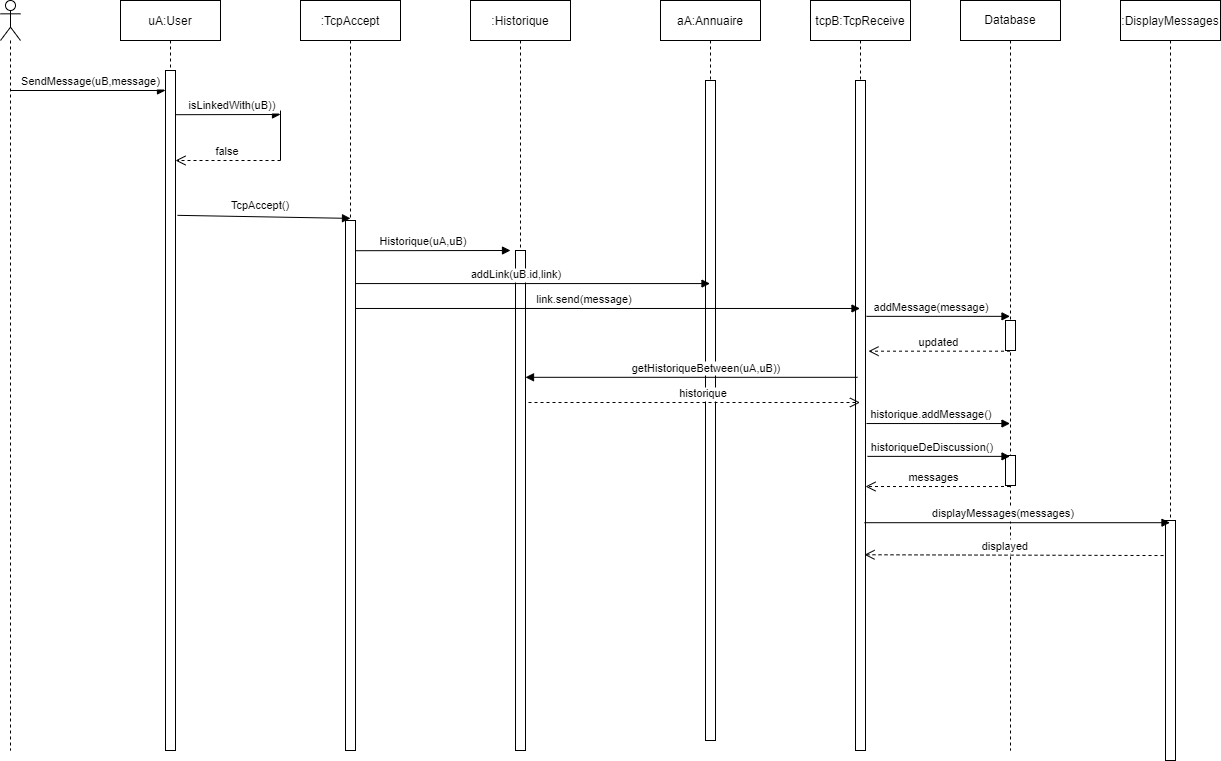

The diagram above was exported from draw.io. Its source (the exported page's mxGraphModel, read from the mxfile embedded in the PNG):
<mxGraphModel dx="1375" dy="786" grid="1" gridSize="10" guides="1" tooltips="1" connect="1" arrows="1" fold="1" page="1" pageScale="1" pageWidth="850" pageHeight="1100" math="0" shadow="0">
  <root>
    <mxCell id="0" />
    <mxCell id="1" parent="0" />
    <mxCell id="3nuBFxr9cyL0pnOWT2aG-1" value="uA:User" style="shape=umlLifeline;perimeter=lifelinePerimeter;container=1;collapsible=0;recursiveResize=0;rounded=0;shadow=0;strokeWidth=1;" parent="1" vertex="1">
      <mxGeometry x="170" y="80" width="100" height="750" as="geometry" />
    </mxCell>
    <mxCell id="3nuBFxr9cyL0pnOWT2aG-2" value="" style="points=[];perimeter=orthogonalPerimeter;rounded=0;shadow=0;strokeWidth=1;" parent="3nuBFxr9cyL0pnOWT2aG-1" vertex="1">
      <mxGeometry x="45" y="70" width="10" height="680" as="geometry" />
    </mxCell>
    <mxCell id="x_VwxQhGUdVrpUJNarhl-3" value="SendMessage(uB,message)" style="verticalAlign=bottom;endArrow=block;entryX=0;entryY=0;shadow=0;strokeWidth=1;" parent="3nuBFxr9cyL0pnOWT2aG-1" source="x_VwxQhGUdVrpUJNarhl-2" edge="1">
      <mxGeometry x="0.0354" relative="1" as="geometry">
        <mxPoint x="-135" y="90.00000000000011" as="sourcePoint" />
        <mxPoint x="45" y="90.00000000000011" as="targetPoint" />
        <Array as="points" />
        <mxPoint as="offset" />
      </mxGeometry>
    </mxCell>
    <mxCell id="3nuBFxr9cyL0pnOWT2aG-5" value=":Historique" style="shape=umlLifeline;perimeter=lifelinePerimeter;container=1;collapsible=0;recursiveResize=0;rounded=0;shadow=0;strokeWidth=1;" parent="1" vertex="1">
      <mxGeometry x="520" y="80" width="100" height="750" as="geometry" />
    </mxCell>
    <mxCell id="3nuBFxr9cyL0pnOWT2aG-6" value="" style="points=[];perimeter=orthogonalPerimeter;rounded=0;shadow=0;strokeWidth=1;" parent="3nuBFxr9cyL0pnOWT2aG-5" vertex="1">
      <mxGeometry x="45" y="250" width="10" height="500" as="geometry" />
    </mxCell>
    <mxCell id="3nuBFxr9cyL0pnOWT2aG-8" value="" style="verticalAlign=bottom;endArrow=block;shadow=0;strokeWidth=1;exitX=1.2;exitY=0.213;exitDx=0;exitDy=0;exitPerimeter=0;entryX=0.5;entryY=-0.004;entryDx=0;entryDy=0;entryPerimeter=0;" parent="1" source="3nuBFxr9cyL0pnOWT2aG-2" target="x_VwxQhGUdVrpUJNarhl-40" edge="1">
      <mxGeometry x="0.0298" relative="1" as="geometry">
        <mxPoint x="230" y="296" as="sourcePoint" />
        <mxPoint x="390" y="295" as="targetPoint" />
        <Array as="points" />
        <mxPoint as="offset" />
      </mxGeometry>
    </mxCell>
    <mxCell id="x_VwxQhGUdVrpUJNarhl-2" value="" style="shape=umlLifeline;participant=umlActor;perimeter=lifelinePerimeter;whiteSpace=wrap;html=1;container=1;collapsible=0;recursiveResize=0;verticalAlign=top;spacingTop=36;outlineConnect=0;" parent="1" vertex="1">
      <mxGeometry x="50" y="80" width="20" height="750" as="geometry" />
    </mxCell>
    <mxCell id="x_VwxQhGUdVrpUJNarhl-7" value="isLinkedWith(uB))" style="verticalAlign=bottom;endArrow=block;shadow=0;strokeWidth=1;exitX=1;exitY=0.065;exitDx=0;exitDy=0;exitPerimeter=0;" parent="1" source="3nuBFxr9cyL0pnOWT2aG-2" edge="1">
      <mxGeometry x="0.0932" relative="1" as="geometry">
        <mxPoint x="225" y="229.5000000000001" as="sourcePoint" />
        <mxPoint x="330" y="194" as="targetPoint" />
        <Array as="points" />
        <mxPoint as="offset" />
      </mxGeometry>
    </mxCell>
    <mxCell id="x_VwxQhGUdVrpUJNarhl-8" value="Database" style="shape=umlLifeline;perimeter=lifelinePerimeter;whiteSpace=wrap;html=1;container=1;collapsible=0;recursiveResize=0;outlineConnect=0;" parent="1" vertex="1">
      <mxGeometry x="1010" y="80" width="100" height="750" as="geometry" />
    </mxCell>
    <mxCell id="x_VwxQhGUdVrpUJNarhl-35" value="" style="html=1;points=[];perimeter=orthogonalPerimeter;" parent="x_VwxQhGUdVrpUJNarhl-8" vertex="1">
      <mxGeometry x="45" y="320" width="10" height="30" as="geometry" />
    </mxCell>
    <mxCell id="x_VwxQhGUdVrpUJNarhl-37" value="" style="html=1;points=[];perimeter=orthogonalPerimeter;" parent="x_VwxQhGUdVrpUJNarhl-8" vertex="1">
      <mxGeometry x="45" y="455" width="10" height="30" as="geometry" />
    </mxCell>
    <mxCell id="x_VwxQhGUdVrpUJNarhl-11" value=":DisplayMessages" style="shape=umlLifeline;perimeter=lifelinePerimeter;container=1;collapsible=0;recursiveResize=0;rounded=0;shadow=0;strokeWidth=1;" parent="1" vertex="1">
      <mxGeometry x="1170" y="80" width="100" height="760" as="geometry" />
    </mxCell>
    <mxCell id="x_VwxQhGUdVrpUJNarhl-12" value="" style="points=[];perimeter=orthogonalPerimeter;rounded=0;shadow=0;strokeWidth=1;" parent="x_VwxQhGUdVrpUJNarhl-11" vertex="1">
      <mxGeometry x="45" y="520" width="10" height="240" as="geometry" />
    </mxCell>
    <mxCell id="x_VwxQhGUdVrpUJNarhl-13" value="historiqueDeDiscussion()" style="verticalAlign=bottom;endArrow=block;shadow=0;strokeWidth=1;exitX=1.2;exitY=0.561;exitDx=0;exitDy=0;exitPerimeter=0;" parent="1" source="x_VwxQhGUdVrpUJNarhl-18" target="x_VwxQhGUdVrpUJNarhl-8" edge="1">
      <mxGeometry x="-0.0909" relative="1" as="geometry">
        <mxPoint x="420" y="350" as="sourcePoint" />
        <mxPoint x="580" y="345" as="targetPoint" />
        <Array as="points" />
        <mxPoint as="offset" />
      </mxGeometry>
    </mxCell>
    <mxCell id="x_VwxQhGUdVrpUJNarhl-14" value="false" style="verticalAlign=bottom;endArrow=open;dashed=1;endSize=8;shadow=0;strokeWidth=1;" parent="1" target="3nuBFxr9cyL0pnOWT2aG-2" edge="1">
      <mxGeometry relative="1" as="geometry">
        <mxPoint x="230" y="259.9999999999998" as="targetPoint" />
        <mxPoint x="330" y="240" as="sourcePoint" />
      </mxGeometry>
    </mxCell>
    <mxCell id="x_VwxQhGUdVrpUJNarhl-16" value="messages" style="verticalAlign=bottom;endArrow=open;dashed=1;endSize=8;shadow=0;strokeWidth=1;entryX=1;entryY=0.606;entryDx=0;entryDy=0;entryPerimeter=0;" parent="1" source="x_VwxQhGUdVrpUJNarhl-8" target="x_VwxQhGUdVrpUJNarhl-18" edge="1">
      <mxGeometry x="0.0588" relative="1" as="geometry">
        <mxPoint x="410" y="499.9999999999998" as="targetPoint" />
        <mxPoint x="890" y="560" as="sourcePoint" />
        <mxPoint as="offset" />
      </mxGeometry>
    </mxCell>
    <mxCell id="x_VwxQhGUdVrpUJNarhl-17" value="tcpB:TcpReceive" style="shape=umlLifeline;perimeter=lifelinePerimeter;container=1;collapsible=0;recursiveResize=0;rounded=0;shadow=0;strokeWidth=1;" parent="1" vertex="1">
      <mxGeometry x="860" y="80" width="100" height="750" as="geometry" />
    </mxCell>
    <mxCell id="x_VwxQhGUdVrpUJNarhl-18" value="" style="points=[];perimeter=orthogonalPerimeter;rounded=0;shadow=0;strokeWidth=1;" parent="x_VwxQhGUdVrpUJNarhl-17" vertex="1">
      <mxGeometry x="45" y="80" width="10" height="670" as="geometry" />
    </mxCell>
    <mxCell id="x_VwxQhGUdVrpUJNarhl-19" value="aA:Annuaire" style="shape=umlLifeline;perimeter=lifelinePerimeter;container=1;collapsible=0;recursiveResize=0;rounded=0;shadow=0;strokeWidth=1;" parent="1" vertex="1">
      <mxGeometry x="710" y="80" width="100" height="740" as="geometry" />
    </mxCell>
    <mxCell id="x_VwxQhGUdVrpUJNarhl-20" value="" style="points=[];perimeter=orthogonalPerimeter;rounded=0;shadow=0;strokeWidth=1;" parent="x_VwxQhGUdVrpUJNarhl-19" vertex="1">
      <mxGeometry x="45" y="80" width="10" height="660" as="geometry" />
    </mxCell>
    <mxCell id="x_VwxQhGUdVrpUJNarhl-21" value="&lt;span style=&quot;font-size: 11px; background-color: rgb(255, 255, 255);&quot;&gt;TcpAccept()&lt;/span&gt;" style="text;html=1;strokeColor=none;fillColor=none;align=center;verticalAlign=middle;whiteSpace=wrap;rounded=0;" parent="1" vertex="1">
      <mxGeometry x="280" y="270" width="60" height="30" as="geometry" />
    </mxCell>
    <mxCell id="x_VwxQhGUdVrpUJNarhl-24" value="Historique(uA,uB)" style="verticalAlign=bottom;endArrow=block;shadow=0;strokeWidth=1;exitX=0.5;exitY=0.057;exitDx=0;exitDy=0;exitPerimeter=0;" parent="1" source="x_VwxQhGUdVrpUJNarhl-40" edge="1">
      <mxGeometry x="-0.0909" relative="1" as="geometry">
        <mxPoint x="220" y="388" as="sourcePoint" />
        <mxPoint x="560" y="330" as="targetPoint" />
        <Array as="points" />
        <mxPoint as="offset" />
      </mxGeometry>
    </mxCell>
    <mxCell id="x_VwxQhGUdVrpUJNarhl-25" value="getHistoriqueBetween(uA,uB))" style="verticalAlign=bottom;endArrow=block;shadow=0;strokeWidth=1;exitX=0.2;exitY=0.443;exitDx=0;exitDy=0;exitPerimeter=0;" parent="1" source="x_VwxQhGUdVrpUJNarhl-18" target="3nuBFxr9cyL0pnOWT2aG-6" edge="1">
      <mxGeometry x="-0.0909" relative="1" as="geometry">
        <mxPoint x="230" y="398" as="sourcePoint" />
        <mxPoint x="570" y="435" as="targetPoint" />
        <Array as="points" />
        <mxPoint as="offset" />
      </mxGeometry>
    </mxCell>
    <mxCell id="x_VwxQhGUdVrpUJNarhl-26" value="historique" style="verticalAlign=bottom;endArrow=open;dashed=1;endSize=8;shadow=0;strokeWidth=1;exitX=1.3;exitY=0.304;exitDx=0;exitDy=0;exitPerimeter=0;" parent="1" source="3nuBFxr9cyL0pnOWT2aG-6" target="x_VwxQhGUdVrpUJNarhl-17" edge="1">
      <mxGeometry x="0.0588" relative="1" as="geometry">
        <mxPoint x="229.5" y="359.0799999999999" as="targetPoint" />
        <mxPoint x="580" y="359.0799999999999" as="sourcePoint" />
        <mxPoint as="offset" />
      </mxGeometry>
    </mxCell>
    <mxCell id="x_VwxQhGUdVrpUJNarhl-27" value="historique.addMessage()" style="verticalAlign=bottom;endArrow=block;shadow=0;strokeWidth=1;exitX=1.1;exitY=0.512;exitDx=0;exitDy=0;exitPerimeter=0;" parent="1" source="x_VwxQhGUdVrpUJNarhl-18" target="x_VwxQhGUdVrpUJNarhl-8" edge="1">
      <mxGeometry x="-0.0909" relative="1" as="geometry">
        <mxPoint x="230" y="398" as="sourcePoint" />
        <mxPoint x="736" y="397.94000000000005" as="targetPoint" />
        <Array as="points" />
        <mxPoint as="offset" />
      </mxGeometry>
    </mxCell>
    <mxCell id="x_VwxQhGUdVrpUJNarhl-15" value="displayMessages(messages)" style="verticalAlign=bottom;endArrow=block;shadow=0;strokeWidth=1;exitX=0.9;exitY=0.66;exitDx=0;exitDy=0;exitPerimeter=0;" parent="1" source="x_VwxQhGUdVrpUJNarhl-18" target="x_VwxQhGUdVrpUJNarhl-11" edge="1">
      <mxGeometry x="-0.0909" relative="1" as="geometry">
        <mxPoint x="730" y="440.00000000000006" as="sourcePoint" />
        <mxPoint x="897" y="440.04" as="targetPoint" />
        <Array as="points" />
        <mxPoint as="offset" />
      </mxGeometry>
    </mxCell>
    <mxCell id="x_VwxQhGUdVrpUJNarhl-29" value="displayed" style="verticalAlign=bottom;endArrow=open;dashed=1;endSize=8;shadow=0;strokeWidth=1;entryX=0.54;entryY=0.739;entryDx=0;entryDy=0;entryPerimeter=0;exitX=-0.2;exitY=0.146;exitDx=0;exitDy=0;exitPerimeter=0;" parent="1" source="x_VwxQhGUdVrpUJNarhl-12" target="x_VwxQhGUdVrpUJNarhl-17" edge="1">
      <mxGeometry x="0.0588" relative="1" as="geometry">
        <mxPoint x="748" y="595.72" as="targetPoint" />
        <mxPoint x="909.5" y="595.72" as="sourcePoint" />
        <mxPoint as="offset" />
      </mxGeometry>
    </mxCell>
    <mxCell id="x_VwxQhGUdVrpUJNarhl-9" value="addMessage(message)" style="verticalAlign=bottom;endArrow=block;shadow=0;strokeWidth=1;exitX=1.1;exitY=0.352;exitDx=0;exitDy=0;exitPerimeter=0;" parent="1" source="x_VwxQhGUdVrpUJNarhl-18" target="x_VwxQhGUdVrpUJNarhl-8" edge="1">
      <mxGeometry x="-0.0909" relative="1" as="geometry">
        <mxPoint x="735" y="270.0000000000001" as="sourcePoint" />
        <mxPoint x="900" y="270.5" as="targetPoint" />
        <Array as="points" />
        <mxPoint as="offset" />
      </mxGeometry>
    </mxCell>
    <mxCell id="x_VwxQhGUdVrpUJNarhl-10" value="updated" style="verticalAlign=bottom;endArrow=open;dashed=1;endSize=8;shadow=0;strokeWidth=1;entryX=1.3;entryY=0.404;entryDx=0;entryDy=0;entryPerimeter=0;" parent="1" source="x_VwxQhGUdVrpUJNarhl-8" target="x_VwxQhGUdVrpUJNarhl-18" edge="1">
      <mxGeometry relative="1" as="geometry">
        <mxPoint x="730" y="299.9999999999998" as="targetPoint" />
        <mxPoint x="1050" y="420" as="sourcePoint" />
      </mxGeometry>
    </mxCell>
    <mxCell id="x_VwxQhGUdVrpUJNarhl-38" value="" style="endArrow=none;html=1;rounded=0;" parent="1" edge="1">
      <mxGeometry width="50" height="50" relative="1" as="geometry">
        <mxPoint x="330" y="240" as="sourcePoint" />
        <mxPoint x="330" y="190" as="targetPoint" />
      </mxGeometry>
    </mxCell>
    <mxCell id="x_VwxQhGUdVrpUJNarhl-39" value=":TcpAccept" style="shape=umlLifeline;perimeter=lifelinePerimeter;container=1;collapsible=0;recursiveResize=0;rounded=0;shadow=0;strokeWidth=1;" parent="1" vertex="1">
      <mxGeometry x="350" y="80" width="100" height="750" as="geometry" />
    </mxCell>
    <mxCell id="x_VwxQhGUdVrpUJNarhl-40" value="" style="points=[];perimeter=orthogonalPerimeter;rounded=0;shadow=0;strokeWidth=1;" parent="x_VwxQhGUdVrpUJNarhl-39" vertex="1">
      <mxGeometry x="45" y="220" width="10" height="530" as="geometry" />
    </mxCell>
    <mxCell id="x_VwxQhGUdVrpUJNarhl-41" value="addLink(uB.id,link)" style="verticalAlign=bottom;endArrow=block;shadow=0;strokeWidth=1;exitX=1;exitY=0.119;exitDx=0;exitDy=0;exitPerimeter=0;" parent="1" source="x_VwxQhGUdVrpUJNarhl-40" target="x_VwxQhGUdVrpUJNarhl-19" edge="1">
      <mxGeometry x="-0.0909" relative="1" as="geometry">
        <mxPoint x="410" y="340.21000000000004" as="sourcePoint" />
        <mxPoint x="570" y="340.8800000000001" as="targetPoint" />
        <Array as="points" />
        <mxPoint as="offset" />
      </mxGeometry>
    </mxCell>
    <mxCell id="x_VwxQhGUdVrpUJNarhl-42" value="link.send(message)" style="verticalAlign=bottom;endArrow=block;shadow=0;strokeWidth=1;exitX=1;exitY=0.166;exitDx=0;exitDy=0;exitPerimeter=0;" parent="1" source="x_VwxQhGUdVrpUJNarhl-40" target="x_VwxQhGUdVrpUJNarhl-17" edge="1">
      <mxGeometry x="-0.0909" relative="1" as="geometry">
        <mxPoint x="415" y="373.06999999999994" as="sourcePoint" />
        <mxPoint x="750" y="373" as="targetPoint" />
        <Array as="points" />
        <mxPoint as="offset" />
      </mxGeometry>
    </mxCell>
  </root>
</mxGraphModel>